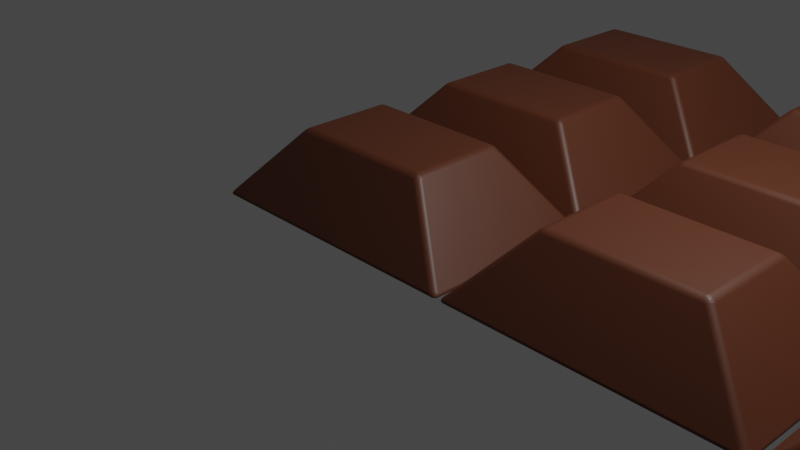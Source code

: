 # Source: Chocolate.blend  (saved by Blender 3.2.14; exported with 4.5.12 LTS)
import bpy
from mathutils import Matrix  # noqa: F401  (used for matrix-valued properties, if any)

bpy.ops.wm.read_factory_settings(use_empty=True)
scene = bpy.context.scene
scene.name = 'Scene'

# ---- collections
col_collection = bpy.data.collections.new('Collection'); scene.collection.children.link(col_collection)

# ---- materials (node trees are filled in below, after node groups)
mat_material_002 = bpy.data.materials.new('Material.002')
mat_material_002.use_transparent_shadow = False

# ---- material node trees
mat_material_002.use_nodes = True; mat_material_002.node_tree.nodes.clear()
_N = mat_material_002.node_tree.nodes; _L = mat_material_002.node_tree.links
n0 = _N.new('ShaderNodeBsdfPrincipled'); n0.name = 'Principled BSDF'; n0.location = (10, 300)
n0.distribution = 'GGX'
n0.subsurface_method = 'RANDOM_WALK_SKIN'
n0.inputs[0].default_value = (0.09084, 0.02416, 0.008568, 1.0)
n0.inputs[3].default_value = 1.45
n0.inputs[27].default_value = (0.0, 0.0, 0.0, 1.0)
n0.inputs[28].default_value = 1.0
n1 = _N.new('ShaderNodeOutputMaterial'); n1.name = 'Material Output'; n1.location = (300, 300)
_L.new(n0.outputs[0], n1.inputs[0])
n1.is_active_output = True

# ---- world
world_world = bpy.data.worlds.new('World'); scene.world = world_world
world_world.use_nodes = True; world_world.node_tree.nodes.clear()
_N = world_world.node_tree.nodes; _L = world_world.node_tree.links
n0 = _N.new('ShaderNodeOutputWorld'); n0.name = 'World Output'; n0.location = (300, 300)
n1 = _N.new('ShaderNodeBackground'); n1.name = 'Background'; n1.location = (10, 300)
n1.inputs[0].default_value = (0.05088, 0.05088, 0.05088, 1.0)
_L.new(n1.outputs[0], n0.inputs[0])
n0.is_active_output = True
world_world.color = (0.05088, 0.05088, 0.05088)
world_world.use_sun_shadow = False
world_world.sun_shadow_jitter_overblur = 0.0

# ---- cameras
cam_camera = bpy.data.cameras.new('Camera')
cam_camera.clip_end = 100.0
cam_camera.ortho_scale = 7.314

# ---- lights
light_light = bpy.data.lights.new('Light', 'POINT')
light_light.transmission_factor = 0.0
light_light.energy = 1000.0
light_light.shadow_soft_size = 0.1
light_light.shadow_maximum_resolution = 0.006
light_light.use_absolute_resolution = True

# ---- meshes
me_cube_016 = bpy.data.meshes.new('Cube.016')
me_cube_016.from_pydata([(-1.499, -1.037, -1.307), (-0.7983, -0.5211, -0.5077), (-1.499, 0.963, -1.307), (-0.7983, 0.5211, -0.5077), (1.546, -1.037, -1.307), (0.7887, -0.5211, -0.5077), (1.546, 0.963, -1.307), (0.7887, 0.5211, -0.5077)], [], [(0, 1, 3, 2), (2, 3, 7, 6), (6, 7, 5, 4), (4, 5, 1, 0), (2, 6, 4, 0), (7, 3, 1, 5)])
_uv = me_cube_016.uv_layers.new(name='UVMap')
_uv.uv.foreach_set('vector', [0.375, 0.0, 0.625, 0.0, 0.625, 0.25, 0.375, 0.25, 0.375, 0.25, 0.625, 0.25, 0.625, 0.5, 0.375, 0.5, 0.375, 0.5, 0.625, 0.5, 0.625, 0.75, 0.375, 0.75, 0.375, 0.75, 0.625, 0.75, 0.625, 1.0, 0.375, 1.0, 0.125, 0.5, 0.375, 0.5, 0.375, 0.75, 0.125, 0.75, 0.625, 0.5, 0.875, 0.5, 0.875, 0.75, 0.625, 0.75])
me_cube_016.materials.append(mat_material_002)
me_cube_016.update()

# ---- objects
ob_light = bpy.data.objects.new('Light', light_light)
ob_camera = bpy.data.objects.new('Camera', cam_camera)
ob_cube_001 = bpy.data.objects.new('Cube.001', me_cube_016)

# ---- transforms, parenting, visibility, modifiers, constraints
ob_light.location = (4.076, 1.005, 5.904)
ob_light.rotation_euler = (0.6503, 0.05522, 1.866)
ob_light.lock_rotations_4d = False
ob_light.empty_display_type = 'ARROWS'
ob_light.color = (0.0, 0.0, 0.0, 0.0)
ob_light.lineart.crease_threshold = 0.0
ob_camera.location = (7.359, -6.926, 4.958)
ob_camera.rotation_euler = (1.109, 0.0, 0.8149)
ob_camera.lock_rotations_4d = False
ob_camera.empty_display_type = 'ARROWS'
ob_camera.color = (0.0, 0.0, 0.0, 0.0)
ob_camera.display_type = 'WIRE'
ob_camera.lineart.crease_threshold = 0.0
ob_cube_001.location = (0.0, 0.0, 1.408)
_m = ob_cube_001.modifiers.new('Array', 'ARRAY')
_m.count = 5
_m = ob_cube_001.modifiers.new('Array.001', 'ARRAY')
_m.count = 3
_m.relative_offset_displace = (0.0, 1.0, 0.0)
_m = ob_cube_001.modifiers.new('Bevel', 'BEVEL')
_m.width = 0.05
_m.width_pct = 0.05
_m.segments = 10

# ---- collection membership
col_collection.objects.link(ob_light)
col_collection.objects.link(ob_camera)
col_collection.objects.link(ob_cube_001)

# ---- scene / render settings (as saved in the file)
scene.camera = ob_camera
scene.frame_start = 1; scene.frame_end = 250; scene.frame_set(1)
scene.render.engine = 'BLENDER_EEVEE_NEXT'
scene.cycles.sampling_pattern = 'TABULATED_SOBOL'
scene.cycles.use_light_tree = False
scene.view_settings.view_transform = 'Filmic'
bpy.context.view_layer.update()
